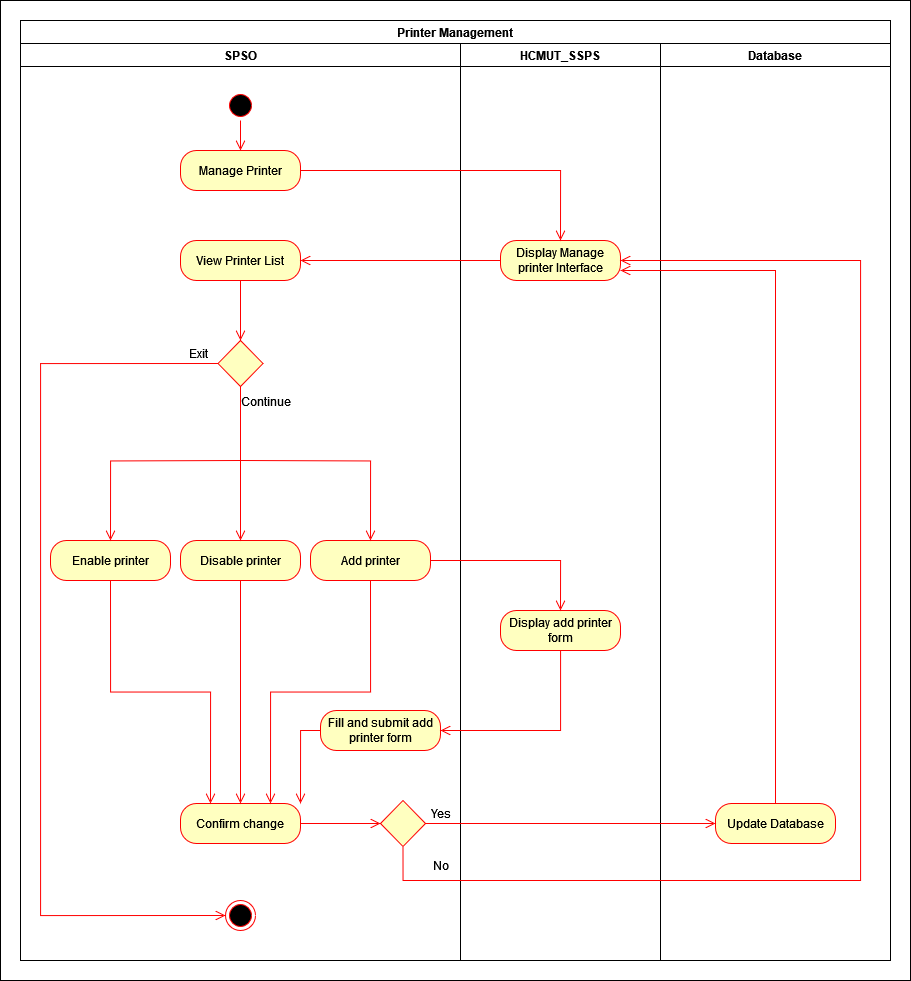

The diagram above was exported from draw.io. Its source (the exported page's mxGraphModel, read from the mxfile embedded in the PNG):
<mxGraphModel dx="1615" dy="888" grid="1" gridSize="10" guides="1" tooltips="1" connect="1" arrows="1" fold="1" page="1" pageScale="1" pageWidth="850" pageHeight="1100" math="0" shadow="0">
  <root>
    <mxCell id="0" />
    <mxCell id="1" parent="0" />
    <mxCell id="ZbKC7SsvwC8oJYWorvx1-1" value="" style="rounded=0;whiteSpace=wrap;html=1;" vertex="1" parent="1">
      <mxGeometry x="130" y="20" width="910" height="980" as="geometry" />
    </mxCell>
    <mxCell id="2bpl739VLmTofVIC8Ypk-1" value="Printer Management" style="swimlane;whiteSpace=wrap;html=1;" parent="1" vertex="1">
      <mxGeometry x="150" y="40" width="870" height="940" as="geometry" />
    </mxCell>
    <mxCell id="2bpl739VLmTofVIC8Ypk-2" value="SPSO" style="swimlane;whiteSpace=wrap;html=1;" parent="2bpl739VLmTofVIC8Ypk-1" vertex="1">
      <mxGeometry y="23" width="440" height="917" as="geometry" />
    </mxCell>
    <mxCell id="2bpl739VLmTofVIC8Ypk-3" value="" style="ellipse;html=1;shape=startState;fillColor=#000000;strokeColor=#ff0000;" parent="2bpl739VLmTofVIC8Ypk-2" vertex="1">
      <mxGeometry x="205" y="47" width="30" height="30" as="geometry" />
    </mxCell>
    <mxCell id="2bpl739VLmTofVIC8Ypk-4" value="" style="edgeStyle=orthogonalEdgeStyle;html=1;verticalAlign=bottom;endArrow=open;endSize=8;strokeColor=#ff0000;rounded=0;entryX=0.5;entryY=0;entryDx=0;entryDy=0;" parent="2bpl739VLmTofVIC8Ypk-2" source="2bpl739VLmTofVIC8Ypk-3" target="2bpl739VLmTofVIC8Ypk-5" edge="1">
      <mxGeometry relative="1" as="geometry">
        <mxPoint x="220" y="117" as="targetPoint" />
      </mxGeometry>
    </mxCell>
    <mxCell id="2bpl739VLmTofVIC8Ypk-5" value="Manage Printer" style="rounded=1;whiteSpace=wrap;html=1;arcSize=40;fontColor=#000000;fillColor=#ffffc0;strokeColor=#ff0000;" parent="2bpl739VLmTofVIC8Ypk-2" vertex="1">
      <mxGeometry x="160" y="107" width="120" height="40" as="geometry" />
    </mxCell>
    <mxCell id="2bpl739VLmTofVIC8Ypk-7" value="Enable printer" style="rounded=1;whiteSpace=wrap;html=1;arcSize=40;fontColor=#000000;fillColor=#ffffc0;strokeColor=#ff0000;" parent="2bpl739VLmTofVIC8Ypk-2" vertex="1">
      <mxGeometry x="30" y="497" width="120" height="40" as="geometry" />
    </mxCell>
    <mxCell id="2bpl739VLmTofVIC8Ypk-8" value="Disable printer" style="rounded=1;whiteSpace=wrap;html=1;arcSize=40;fontColor=#000000;fillColor=#ffffc0;strokeColor=#ff0000;" parent="2bpl739VLmTofVIC8Ypk-2" vertex="1">
      <mxGeometry x="160" y="497" width="120" height="40" as="geometry" />
    </mxCell>
    <mxCell id="2bpl739VLmTofVIC8Ypk-9" value="Add printer" style="rounded=1;whiteSpace=wrap;html=1;arcSize=40;fontColor=#000000;fillColor=#ffffc0;strokeColor=#ff0000;" parent="2bpl739VLmTofVIC8Ypk-2" vertex="1">
      <mxGeometry x="290" y="497" width="120" height="40" as="geometry" />
    </mxCell>
    <mxCell id="2bpl739VLmTofVIC8Ypk-17" value="View Printer List" style="rounded=1;whiteSpace=wrap;html=1;arcSize=40;fontColor=#000000;fillColor=#ffffc0;strokeColor=#ff0000;" parent="2bpl739VLmTofVIC8Ypk-2" vertex="1">
      <mxGeometry x="160" y="197" width="120" height="40" as="geometry" />
    </mxCell>
    <mxCell id="2bpl739VLmTofVIC8Ypk-18" value="" style="rhombus;whiteSpace=wrap;html=1;fontColor=#000000;fillColor=#ffffc0;strokeColor=#ff0000;" parent="2bpl739VLmTofVIC8Ypk-2" vertex="1">
      <mxGeometry x="197.5" y="297" width="45" height="46" as="geometry" />
    </mxCell>
    <mxCell id="2bpl739VLmTofVIC8Ypk-21" value="" style="edgeStyle=orthogonalEdgeStyle;html=1;verticalAlign=bottom;endArrow=open;endSize=8;strokeColor=#ff0000;rounded=0;entryX=0.5;entryY=0;entryDx=0;entryDy=0;exitX=0.5;exitY=1;exitDx=0;exitDy=0;" parent="2bpl739VLmTofVIC8Ypk-2" source="2bpl739VLmTofVIC8Ypk-17" target="2bpl739VLmTofVIC8Ypk-18" edge="1">
      <mxGeometry relative="1" as="geometry">
        <mxPoint x="205" y="407" as="targetPoint" />
        <mxPoint x="405" y="407" as="sourcePoint" />
      </mxGeometry>
    </mxCell>
    <mxCell id="2bpl739VLmTofVIC8Ypk-22" value="" style="edgeStyle=orthogonalEdgeStyle;html=1;verticalAlign=bottom;endArrow=open;endSize=8;strokeColor=#ff0000;rounded=0;entryX=0.5;entryY=0;entryDx=0;entryDy=0;exitX=0.5;exitY=1;exitDx=0;exitDy=0;" parent="2bpl739VLmTofVIC8Ypk-2" source="2bpl739VLmTofVIC8Ypk-18" target="2bpl739VLmTofVIC8Ypk-8" edge="1">
      <mxGeometry relative="1" as="geometry">
        <mxPoint x="230" y="477" as="targetPoint" />
        <mxPoint x="230" y="417" as="sourcePoint" />
      </mxGeometry>
    </mxCell>
    <mxCell id="2bpl739VLmTofVIC8Ypk-23" value="" style="edgeStyle=orthogonalEdgeStyle;html=1;verticalAlign=bottom;endArrow=open;endSize=8;strokeColor=#ff0000;rounded=0;entryX=0.5;entryY=0;entryDx=0;entryDy=0;" parent="2bpl739VLmTofVIC8Ypk-2" target="2bpl739VLmTofVIC8Ypk-7" edge="1">
      <mxGeometry relative="1" as="geometry">
        <mxPoint x="100" y="561" as="targetPoint" />
        <mxPoint x="220" y="417" as="sourcePoint" />
      </mxGeometry>
    </mxCell>
    <mxCell id="2bpl739VLmTofVIC8Ypk-24" value="" style="edgeStyle=orthogonalEdgeStyle;html=1;verticalAlign=bottom;endArrow=open;endSize=8;strokeColor=#ff0000;rounded=0;entryX=0.5;entryY=0;entryDx=0;entryDy=0;" parent="2bpl739VLmTofVIC8Ypk-2" target="2bpl739VLmTofVIC8Ypk-9" edge="1">
      <mxGeometry relative="1" as="geometry">
        <mxPoint x="360" y="497" as="targetPoint" />
        <mxPoint x="220" y="417" as="sourcePoint" />
      </mxGeometry>
    </mxCell>
    <mxCell id="2bpl739VLmTofVIC8Ypk-39" value="Fill and submit add printer form" style="rounded=1;whiteSpace=wrap;html=1;arcSize=40;fontColor=#000000;fillColor=#ffffc0;strokeColor=#ff0000;" parent="2bpl739VLmTofVIC8Ypk-2" vertex="1">
      <mxGeometry x="300" y="667" width="120" height="40" as="geometry" />
    </mxCell>
    <mxCell id="2bpl739VLmTofVIC8Ypk-41" value="Continue" style="text;html=1;align=center;verticalAlign=middle;resizable=0;points=[];autosize=1;strokeColor=none;fillColor=none;" parent="2bpl739VLmTofVIC8Ypk-2" vertex="1">
      <mxGeometry x="210" y="343" width="70" height="30" as="geometry" />
    </mxCell>
    <mxCell id="2bpl739VLmTofVIC8Ypk-42" value="" style="edgeStyle=orthogonalEdgeStyle;html=1;verticalAlign=bottom;endArrow=open;endSize=8;strokeColor=#ff0000;rounded=0;exitX=0;exitY=0.5;exitDx=0;exitDy=0;entryX=0;entryY=0.5;entryDx=0;entryDy=0;" parent="2bpl739VLmTofVIC8Ypk-2" source="2bpl739VLmTofVIC8Ypk-18" target="2bpl739VLmTofVIC8Ypk-59" edge="1">
      <mxGeometry relative="1" as="geometry">
        <mxPoint x="10" y="837" as="targetPoint" />
        <mxPoint x="60" y="257" as="sourcePoint" />
        <Array as="points">
          <mxPoint x="20" y="320" />
          <mxPoint x="20" y="872" />
        </Array>
      </mxGeometry>
    </mxCell>
    <mxCell id="2bpl739VLmTofVIC8Ypk-59" value="" style="ellipse;html=1;shape=endState;fillColor=#000000;strokeColor=#ff0000;" parent="2bpl739VLmTofVIC8Ypk-2" vertex="1">
      <mxGeometry x="205" y="857" width="30" height="30" as="geometry" />
    </mxCell>
    <mxCell id="2bpl739VLmTofVIC8Ypk-60" value="Exit" style="text;html=1;align=center;verticalAlign=middle;resizable=0;points=[];autosize=1;strokeColor=none;fillColor=none;" parent="2bpl739VLmTofVIC8Ypk-2" vertex="1">
      <mxGeometry x="157.5" y="295" width="40" height="30" as="geometry" />
    </mxCell>
    <mxCell id="2bpl739VLmTofVIC8Ypk-62" value="No" style="text;html=1;align=center;verticalAlign=middle;resizable=0;points=[];autosize=1;strokeColor=none;fillColor=none;" parent="2bpl739VLmTofVIC8Ypk-2" vertex="1">
      <mxGeometry x="400" y="807" width="40" height="30" as="geometry" />
    </mxCell>
    <mxCell id="2bpl739VLmTofVIC8Ypk-12" value="HCMUT_SSPS" style="swimlane;whiteSpace=wrap;html=1;" parent="2bpl739VLmTofVIC8Ypk-1" vertex="1">
      <mxGeometry x="440" y="23" width="200" height="917" as="geometry" />
    </mxCell>
    <mxCell id="2bpl739VLmTofVIC8Ypk-15" value="Display Manage printer Interface" style="rounded=1;whiteSpace=wrap;html=1;arcSize=40;fontColor=#000000;fillColor=#ffffc0;strokeColor=#ff0000;" parent="2bpl739VLmTofVIC8Ypk-12" vertex="1">
      <mxGeometry x="40" y="197" width="120" height="40" as="geometry" />
    </mxCell>
    <mxCell id="2bpl739VLmTofVIC8Ypk-37" value="Display add printer form" style="rounded=1;whiteSpace=wrap;html=1;arcSize=40;fontColor=#000000;fillColor=#ffffc0;strokeColor=#ff0000;" parent="2bpl739VLmTofVIC8Ypk-12" vertex="1">
      <mxGeometry x="40" y="567" width="120" height="40" as="geometry" />
    </mxCell>
    <mxCell id="2bpl739VLmTofVIC8Ypk-14" value="Database" style="swimlane;whiteSpace=wrap;html=1;" parent="2bpl739VLmTofVIC8Ypk-1" vertex="1">
      <mxGeometry x="640" y="23" width="230" height="917" as="geometry" />
    </mxCell>
    <mxCell id="2bpl739VLmTofVIC8Ypk-32" value="Update Database" style="rounded=1;whiteSpace=wrap;html=1;arcSize=40;fontColor=#000000;fillColor=#ffffc0;strokeColor=#ff0000;" parent="2bpl739VLmTofVIC8Ypk-14" vertex="1">
      <mxGeometry x="55" y="760" width="120" height="40" as="geometry" />
    </mxCell>
    <mxCell id="2bpl739VLmTofVIC8Ypk-6" value="" style="edgeStyle=orthogonalEdgeStyle;html=1;verticalAlign=bottom;endArrow=open;endSize=8;strokeColor=#ff0000;rounded=0;exitX=1;exitY=0.5;exitDx=0;exitDy=0;entryX=0.5;entryY=0;entryDx=0;entryDy=0;" parent="2bpl739VLmTofVIC8Ypk-1" source="2bpl739VLmTofVIC8Ypk-5" target="2bpl739VLmTofVIC8Ypk-15" edge="1">
      <mxGeometry relative="1" as="geometry">
        <mxPoint x="220" y="260" as="targetPoint" />
      </mxGeometry>
    </mxCell>
    <mxCell id="2bpl739VLmTofVIC8Ypk-16" value="" style="edgeStyle=orthogonalEdgeStyle;html=1;verticalAlign=bottom;endArrow=open;endSize=8;strokeColor=#ff0000;rounded=0;entryX=1;entryY=0.5;entryDx=0;entryDy=0;" parent="2bpl739VLmTofVIC8Ypk-1" source="2bpl739VLmTofVIC8Ypk-15" target="2bpl739VLmTofVIC8Ypk-17" edge="1">
      <mxGeometry relative="1" as="geometry">
        <mxPoint x="540" y="340" as="targetPoint" />
      </mxGeometry>
    </mxCell>
    <mxCell id="2bpl739VLmTofVIC8Ypk-34" value="" style="edgeStyle=orthogonalEdgeStyle;html=1;verticalAlign=bottom;endArrow=open;endSize=8;strokeColor=#ff0000;rounded=0;entryX=0;entryY=0.5;entryDx=0;entryDy=0;exitX=1;exitY=0.5;exitDx=0;exitDy=0;" parent="2bpl739VLmTofVIC8Ypk-1" source="2bpl739VLmTofVIC8Ypk-29" target="2bpl739VLmTofVIC8Ypk-32" edge="1">
      <mxGeometry relative="1" as="geometry">
        <mxPoint x="580" y="699.58" as="targetPoint" />
        <mxPoint x="500" y="699.58" as="sourcePoint" />
      </mxGeometry>
    </mxCell>
    <mxCell id="2bpl739VLmTofVIC8Ypk-35" value="" style="edgeStyle=orthogonalEdgeStyle;html=1;verticalAlign=bottom;endArrow=open;endSize=8;strokeColor=#ff0000;rounded=0;exitX=0.5;exitY=1;exitDx=0;exitDy=0;entryX=1;entryY=0.5;entryDx=0;entryDy=0;" parent="2bpl739VLmTofVIC8Ypk-1" source="2bpl739VLmTofVIC8Ypk-29" target="2bpl739VLmTofVIC8Ypk-15" edge="1">
      <mxGeometry relative="1" as="geometry">
        <mxPoint x="705" y="760" as="targetPoint" />
        <mxPoint x="415" y="760" as="sourcePoint" />
        <Array as="points">
          <mxPoint x="382" y="860" />
          <mxPoint x="840" y="860" />
          <mxPoint x="840" y="240" />
        </Array>
      </mxGeometry>
    </mxCell>
    <mxCell id="2bpl739VLmTofVIC8Ypk-36" value="" style="edgeStyle=orthogonalEdgeStyle;html=1;verticalAlign=bottom;endArrow=open;endSize=8;strokeColor=#ff0000;rounded=0;entryX=1;entryY=0.75;entryDx=0;entryDy=0;exitX=0.5;exitY=0;exitDx=0;exitDy=0;" parent="2bpl739VLmTofVIC8Ypk-1" source="2bpl739VLmTofVIC8Ypk-32" target="2bpl739VLmTofVIC8Ypk-15" edge="1">
      <mxGeometry relative="1" as="geometry">
        <mxPoint x="705" y="710" as="targetPoint" />
        <mxPoint x="415" y="710" as="sourcePoint" />
        <Array as="points">
          <mxPoint x="755" y="250" />
        </Array>
      </mxGeometry>
    </mxCell>
    <mxCell id="2bpl739VLmTofVIC8Ypk-29" value="" style="rhombus;whiteSpace=wrap;html=1;fontColor=#000000;fillColor=#ffffc0;strokeColor=#ff0000;" parent="2bpl739VLmTofVIC8Ypk-1" vertex="1">
      <mxGeometry x="360" y="780" width="45" height="46" as="geometry" />
    </mxCell>
    <mxCell id="2bpl739VLmTofVIC8Ypk-25" value="Confirm change" style="rounded=1;whiteSpace=wrap;html=1;arcSize=40;fontColor=#000000;fillColor=#ffffc0;strokeColor=#ff0000;" parent="2bpl739VLmTofVIC8Ypk-1" vertex="1">
      <mxGeometry x="160" y="783" width="120" height="40" as="geometry" />
    </mxCell>
    <mxCell id="2bpl739VLmTofVIC8Ypk-31" value="" style="edgeStyle=orthogonalEdgeStyle;html=1;verticalAlign=bottom;endArrow=open;endSize=8;strokeColor=#ff0000;rounded=0;entryX=0;entryY=0.5;entryDx=0;entryDy=0;exitX=1;exitY=0.5;exitDx=0;exitDy=0;" parent="2bpl739VLmTofVIC8Ypk-1" source="2bpl739VLmTofVIC8Ypk-25" target="2bpl739VLmTofVIC8Ypk-29" edge="1">
      <mxGeometry relative="1" as="geometry">
        <mxPoint x="330" y="883" as="targetPoint" />
        <mxPoint x="330" y="763" as="sourcePoint" />
      </mxGeometry>
    </mxCell>
    <mxCell id="2bpl739VLmTofVIC8Ypk-26" value="" style="edgeStyle=orthogonalEdgeStyle;html=1;verticalAlign=bottom;endArrow=open;endSize=8;strokeColor=#ff0000;rounded=0;entryX=0.25;entryY=0;entryDx=0;entryDy=0;exitX=0.5;exitY=1;exitDx=0;exitDy=0;" parent="2bpl739VLmTofVIC8Ypk-1" source="2bpl739VLmTofVIC8Ypk-7" target="2bpl739VLmTofVIC8Ypk-25" edge="1">
      <mxGeometry relative="1" as="geometry">
        <mxPoint x="80" y="700" as="targetPoint" />
        <mxPoint x="220" y="620" as="sourcePoint" />
      </mxGeometry>
    </mxCell>
    <mxCell id="2bpl739VLmTofVIC8Ypk-27" value="" style="edgeStyle=orthogonalEdgeStyle;html=1;verticalAlign=bottom;endArrow=open;endSize=8;strokeColor=#ff0000;rounded=0;entryX=0.5;entryY=0;entryDx=0;entryDy=0;exitX=0.5;exitY=1;exitDx=0;exitDy=0;" parent="2bpl739VLmTofVIC8Ypk-1" source="2bpl739VLmTofVIC8Ypk-8" target="2bpl739VLmTofVIC8Ypk-25" edge="1">
      <mxGeometry relative="1" as="geometry">
        <mxPoint x="345" y="730" as="targetPoint" />
        <mxPoint x="235" y="610" as="sourcePoint" />
      </mxGeometry>
    </mxCell>
    <mxCell id="2bpl739VLmTofVIC8Ypk-28" value="" style="edgeStyle=orthogonalEdgeStyle;html=1;verticalAlign=bottom;endArrow=open;endSize=8;strokeColor=#ff0000;rounded=0;entryX=0.75;entryY=0;entryDx=0;entryDy=0;exitX=0.5;exitY=1;exitDx=0;exitDy=0;" parent="2bpl739VLmTofVIC8Ypk-1" source="2bpl739VLmTofVIC8Ypk-9" target="2bpl739VLmTofVIC8Ypk-25" edge="1">
      <mxGeometry relative="1" as="geometry">
        <mxPoint x="350" y="730" as="targetPoint" />
        <mxPoint x="350" y="610" as="sourcePoint" />
      </mxGeometry>
    </mxCell>
    <mxCell id="2bpl739VLmTofVIC8Ypk-38" value="" style="edgeStyle=orthogonalEdgeStyle;html=1;verticalAlign=bottom;endArrow=open;endSize=8;strokeColor=#ff0000;rounded=0;entryX=1;entryY=0.5;entryDx=0;entryDy=0;" parent="2bpl739VLmTofVIC8Ypk-1" source="2bpl739VLmTofVIC8Ypk-37" target="2bpl739VLmTofVIC8Ypk-39" edge="1">
      <mxGeometry relative="1" as="geometry">
        <mxPoint x="540" y="690" as="targetPoint" />
        <Array as="points">
          <mxPoint x="540" y="710" />
        </Array>
      </mxGeometry>
    </mxCell>
    <mxCell id="2bpl739VLmTofVIC8Ypk-40" value="" style="edgeStyle=orthogonalEdgeStyle;html=1;verticalAlign=bottom;endArrow=open;endSize=8;strokeColor=#ff0000;rounded=0;entryX=1;entryY=0;entryDx=0;entryDy=0;" parent="2bpl739VLmTofVIC8Ypk-1" source="2bpl739VLmTofVIC8Ypk-39" target="2bpl739VLmTofVIC8Ypk-25" edge="1">
      <mxGeometry relative="1" as="geometry">
        <mxPoint x="360" y="790" as="targetPoint" />
      </mxGeometry>
    </mxCell>
    <mxCell id="2bpl739VLmTofVIC8Ypk-63" value="" style="edgeStyle=orthogonalEdgeStyle;html=1;verticalAlign=bottom;endArrow=open;endSize=8;strokeColor=#ff0000;rounded=0;entryX=0.5;entryY=0;entryDx=0;entryDy=0;exitX=1;exitY=0.5;exitDx=0;exitDy=0;" parent="2bpl739VLmTofVIC8Ypk-1" source="2bpl739VLmTofVIC8Ypk-9" target="2bpl739VLmTofVIC8Ypk-37" edge="1">
      <mxGeometry relative="1" as="geometry">
        <mxPoint x="340" y="660" as="targetPoint" />
        <Array as="points">
          <mxPoint x="540" y="540" />
        </Array>
        <mxPoint x="460" y="580" as="sourcePoint" />
      </mxGeometry>
    </mxCell>
    <mxCell id="2bpl739VLmTofVIC8Ypk-61" value="Yes" style="text;html=1;align=center;verticalAlign=middle;resizable=0;points=[];autosize=1;strokeColor=none;fillColor=none;" parent="1" vertex="1">
      <mxGeometry x="550" y="818" width="40" height="30" as="geometry" />
    </mxCell>
  </root>
</mxGraphModel>